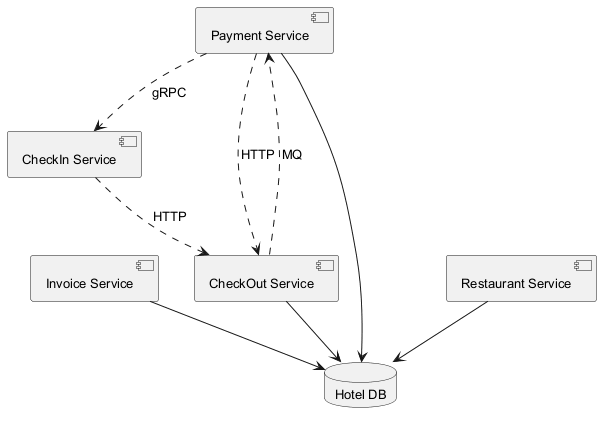

The diagram above was rendered by PlantUML. Its source (embedded in the PNG):
@startuml
skinparam defaultFontSize 13
component "Invoice Service" as C_InvoiceService
component "Payment Service" as C_PaymentService
component "CheckOut Service" as C_CheckOutService
component "Restaurant Service" as C_RestaurantService
component "CheckIn Service" as C_CheckInService
database "Hotel DB" as DB_hotel
C_InvoiceService --> DB_hotel
C_PaymentService --> DB_hotel
C_CheckOutService --> DB_hotel
C_RestaurantService --> DB_hotel
C_CheckInService ..> C_CheckOutService : HTTP
C_PaymentService ..> C_CheckInService : gRPC
C_PaymentService ..> C_CheckOutService : HTTP
C_CheckOutService ..> C_PaymentService : MQ
@enduml